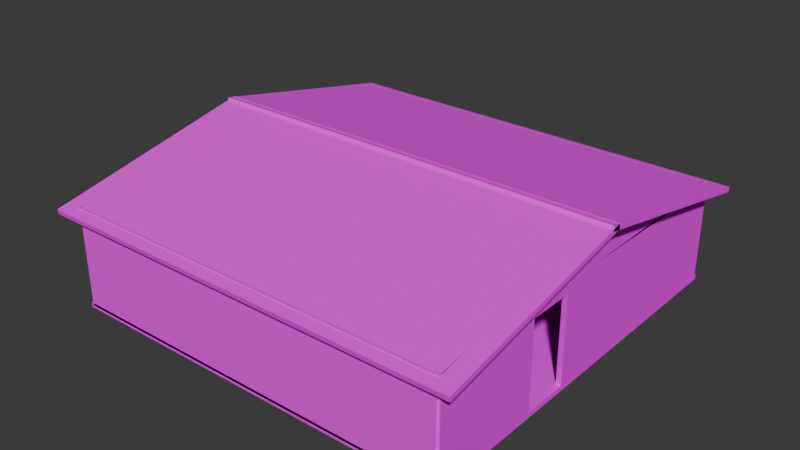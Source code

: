 # Source: building1.blend  (saved by Blender 4.3.32; exported with 4.5.12 LTS)
import bpy
from mathutils import Matrix  # noqa: F401  (used for matrix-valued properties, if any)

bpy.ops.wm.read_factory_settings(use_empty=True)
scene = bpy.context.scene
scene.name = 'Scene'

# ---- collections
col_collection = bpy.data.collections.new('Collection'); scene.collection.children.link(col_collection)

# ---- images (referenced by path relative to the original .blend; pixels are not part of the script)
import os
ASSET_DIR = os.environ.get("B2B_ASSET_DIR", "")  # directory of the original .blend (textures are referenced by path, not embedded)
HERE = os.path.dirname(os.path.abspath(__file__))  # packed textures are extracted next to this script under _unpacked/

def load_image(name, relpath, width, height, colorspace="sRGB"):
    """Load a texture the original file referenced (path relative to the .blend, or extracted next to this script)."""
    p = next((c for c in (os.path.join(HERE, relpath), os.path.join(ASSET_DIR, relpath)) if relpath and os.path.exists(c)), "")
    if p:
        img = bpy.data.images.load(p, check_existing=True)
        img.name = name
    else:  # same state as the original file: an image datablock whose file is absent (Cycles renders it pink)
        img = bpy.data.images.new(name, width, height)
        img.source = "FILE"
        img.filepath = "//" + (relpath or name)
    img.colorspace_settings.name = colorspace
    return img
img_brick_tex1_png = load_image('brick-tex1.png', 'brick-tex1.png', 1024, 1024, 'sRGB')

# ---- materials (node trees are filled in below, after node groups)
mat_material = bpy.data.materials.new('Material')
mat_material.alpha_threshold = 0.0
mat_material.roughness = 0.5
mat_material.line_color = (0.0, 0.0, 0.0, 1.0)
mat_material_002 = bpy.data.materials.new('Material.002')
mat_material_001 = bpy.data.materials.new('Material.001')

# ---- material node trees
mat_material.use_nodes = True; mat_material.node_tree.nodes.clear()
_N = mat_material.node_tree.nodes; _L = mat_material.node_tree.links
n0 = _N.new('ShaderNodeOutputMaterial'); n0.name = 'Material Output'; n0.location = (267, 251)
n1 = _N.new('ShaderNodeBsdfPrincipled'); n1.name = 'Principled BSDF'; n1.location = (-23, 251)
n1.inputs[2].default_value = 0.8858
n1.inputs[3].default_value = 1.45
n1.inputs[27].default_value = (1.0, 0.3419, 0.1878, 1.0)
n2 = _N.new('ShaderNodeTexImage'); n2.name = 'Image Texture'; n2.location = (-313, 231)
n2.image = img_brick_tex1_png
_L.new(n1.outputs[0], n0.inputs[0])
_L.new(n2.outputs[0], n1.inputs[0])
n0.is_active_output = True
mat_material_002.use_nodes = True; mat_material_002.node_tree.nodes.clear()
_N = mat_material_002.node_tree.nodes; _L = mat_material_002.node_tree.links
n0 = _N.new('ShaderNodeBsdfPrincipled'); n0.name = 'Principled BSDF'; n0.location = (10, 300)
n0.inputs[0].default_value = (0.568, 0.4391, 0.2328, 1.0)
n1 = _N.new('ShaderNodeOutputMaterial'); n1.name = 'Material Output'; n1.location = (300, 300)
_L.new(n0.outputs[0], n1.inputs[0])
n1.is_active_output = True
mat_material_001.use_nodes = True; mat_material_001.node_tree.nodes.clear()
_N = mat_material_001.node_tree.nodes; _L = mat_material_001.node_tree.links
n0 = _N.new('ShaderNodeBsdfPrincipled'); n0.name = 'Principled BSDF'; n0.location = (10, 300)
n0.inputs[0].default_value = (0.8001, 0.2632, 0.2867, 1.0)
n1 = _N.new('ShaderNodeOutputMaterial'); n1.name = 'Material Output'; n1.location = (300, 300)
_L.new(n0.outputs[0], n1.inputs[0])
n1.is_active_output = True

# ---- world
world_world = bpy.data.worlds.new('World'); scene.world = world_world
world_world.use_nodes = True; world_world.node_tree.nodes.clear()
_N = world_world.node_tree.nodes; _L = world_world.node_tree.links
n0 = _N.new('ShaderNodeOutputWorld'); n0.name = 'World Output'; n0.location = (300, 300)
n1 = _N.new('ShaderNodeBackground'); n1.name = 'Background'; n1.location = (10, 300)
n1.inputs[0].default_value = (0.05088, 0.05088, 0.05088, 1.0)
_L.new(n1.outputs[0], n0.inputs[0])
n0.is_active_output = True
world_world.color = (0.05088, 0.05088, 0.05088)
world_world.sun_shadow_jitter_overblur = 0.0

# ---- meshes
me_cube_001 = bpy.data.meshes.new('Cube.001')
me_cube_001.from_pydata([(0.06256, -2.5, 0.0), (-0.06256, -2.5, 0.0), (0.06256, -5.0, 0.0), (-0.06256, -5.0, 0.0), (0.06256, -2.5, 2.5), (-0.06256, -2.5, 2.5), (0.06256, -5.0, 2.5), (-0.06256, -5.0, 2.5)], [], [(0, 4, 6, 2), (3, 2, 6, 7), (7, 6, 4, 5), (5, 1, 3, 7), (1, 0, 2, 3), (5, 4, 0, 1)])
_uv = me_cube_001.uv_layers.new(name='UVMap')
_uv.uv.foreach_set('vector', [0.4162, 0.6816, 0.4162, 0.9982, 0.008966, 0.9982, 0.008966, 0.6816, 0.187, 0.4633, 0.2159, 0.4633, 0.2159, 0.913, 0.187, 0.913, 0.1599, 0.447, 0.1889, 0.447, 0.1889, 0.8968, 0.1599, 0.8968, 0.008741, 0.9928, 0.008741, 0.6791, 0.4123, 0.6791, 0.4123, 0.9928, 0.214, 0.4614, 0.2429, 0.4614, 0.2429, 0.9111, 0.214, 0.9111, 0.2171, 0.9121, 0.1882, 0.9121, 0.1882, 0.4623, 0.2171, 0.4623])
me_cube_001.materials.append(mat_material)
me_cube_001.use_mirror_vertex_groups = False
me_cube_001.update()
me_cube_016 = bpy.data.meshes.new('Cube.016')
me_cube_016.from_pydata([(-10.0, 0.06256, -1.49e-07), (-10.0, -0.06256, -1.49e-07), (-7.5, 0.06256, 7.451e-08), (-7.5, -0.06256, 7.451e-08), (-10.0, 0.06256, 2.5), (-10.0, -0.06256, 2.5), (-7.5, 0.06256, 2.5), (-7.5, -0.06256, 2.5)], [], [(0, 4, 6, 2), (3, 2, 6, 7), (7, 6, 4, 5), (5, 1, 3, 7), (1, 0, 2, 3), (5, 4, 0, 1)])
_uv = me_cube_016.uv_layers.new(name='UVMap')
_uv.uv.foreach_set('vector', [0.625, 0.5, 0.875, 0.5, 0.875, 0.75, 0.625, 0.75, 0.375, 0.75, 0.625, 0.75, 0.625, 1.0, 0.375, 1.0, 0.375, 0.0, 0.625, 0.0, 0.625, 0.25, 0.375, 0.25, 0.125, 0.5, 0.375, 0.5, 0.375, 0.75, 0.125, 0.75, 0.375, 0.5, 0.625, 0.5, 0.625, 0.75, 0.375, 0.75, 0.375, 0.25, 0.625, 0.25, 0.625, 0.5, 0.375, 0.5])
me_cube_016.materials.append(mat_material_002)
me_cube_016.use_mirror_vertex_groups = False
me_cube_016.update()
me_cube_017 = bpy.data.meshes.new('Cube.017')
me_cube_017.from_pydata([(-7.437, 2.5, 0.0), (-7.563, 2.5, 0.0), (-7.437, 0.0, 0.0), (-7.563, 0.0, 0.0), (-7.437, 2.5, 2.5), (-7.563, 2.5, 2.5), (-7.437, 0.0, 2.5), (-7.563, 0.0, 2.5)], [], [(0, 4, 6, 2), (3, 2, 6, 7), (7, 6, 4, 5), (5, 1, 3, 7), (1, 0, 2, 3), (5, 4, 0, 1)])
_uv = me_cube_017.uv_layers.new(name='UVMap')
_uv.uv.foreach_set('vector', [0.3005, 0.6837, 0.2929, 0.9075, 0.01414, 0.9121, 0.01535, 0.6807, 0.0125, 0.6817, 0.01535, 0.6807, 0.01414, 0.9121, 0.01136, 0.9106, 0.01136, 0.9106, 0.01414, 0.9121, 0.2929, 0.9075, 0.2873, 0.906, 0.6955, 0.6023, 0.7124, 0.09577, 0.06677, 0.08903, 0.06418, 0.6128, 0.2947, 0.6847, 0.3005, 0.6837, 0.01535, 0.6807, 0.0125, 0.6817, 0.2873, 0.906, 0.2929, 0.9075, 0.3005, 0.6837, 0.2947, 0.6847])
me_cube_017.materials.append(mat_material)
me_cube_017.use_mirror_vertex_groups = False
me_cube_017.update()
me_cube_018 = bpy.data.meshes.new('Cube.018')
me_cube_018.from_pydata([(-10.46, -5.314, 2.305), (-10.46, -5.339, 2.428), (-0.09352, -5.314, 2.305), (-0.09352, -5.339, 2.428), (-10.46, 0.08573, 3.421), (-10.46, 0.06041, 3.544), (-0.09352, 0.08573, 3.421), (-0.09352, 0.06041, 3.544), (0.5004, 0.06041, 3.544), (0.5004, 0.08573, 3.421), (0.5004, -5.314, 2.305), (0.5004, -5.339, 2.428)], [], [(0, 4, 6, 2), (6, 7, 8, 9), (7, 6, 4, 5), (5, 1, 3, 7), (1, 0, 2, 3), (5, 4, 0, 1), (11, 10, 9, 8), (7, 3, 11, 8), (2, 6, 9, 10), (3, 2, 10, 11)])
_uv = me_cube_018.uv_layers.new(name='UVMap')
_uv.uv.foreach_set('vector', [0.6172, 0.005735, 0.8672, 0.005735, 0.8672, 0.1011, 0.6172, 0.1011, 0.625, 0.0, 0.375, 0.0, 0.375, 0.0, 0.625, 0.0, 0.375, 0.0, 0.625, 0.0, 0.625, 0.25, 0.375, 0.25, 0.125, 0.5, 0.375, 0.5, 0.375, 0.75, 0.125, 0.75, 0.375, 0.5, 0.625, 0.5, 0.625, 0.75, 0.375, 0.75, 0.375, 0.25, 0.625, 0.25, 0.625, 0.5, 0.375, 0.5, 0.375, 0.75, 0.625, 0.75, 0.625, 1.0, 0.375, 1.0, 0.125, 0.75, 0.375, 0.75, 0.375, 0.75, 0.125, 0.75, 0.6172, 0.1011, 0.8672, 0.1011, 0.8672, 0.1011, 0.6172, 0.1011, 0.375, 0.75, 0.625, 0.75, 0.625, 0.75, 0.375, 0.75])
me_cube_018.materials.append(mat_material)
me_cube_018.use_mirror_vertex_groups = False
me_cube_018.update()
me_cube_019 = bpy.data.meshes.new('Cube.019')
me_cube_019.from_pydata([(-0.09352, 5.233, 2.332), (-0.09352, 5.259, 2.454), (-10.46, 5.233, 2.332), (-10.46, 5.259, 2.454), (-0.09352, -0.1664, 3.448), (-0.09352, -0.1411, 3.57), (-10.46, -0.1664, 3.448), (-10.46, -0.1411, 3.57), (0.5004, 5.259, 2.454), (0.5004, -0.1411, 3.57), (0.5004, 5.233, 2.332), (0.5004, -0.1664, 3.448)], [], [(0, 4, 6, 2), (3, 2, 6, 7), (7, 6, 4, 5), (5, 1, 3, 7), (1, 0, 2, 3), (1, 5, 9, 8), (9, 11, 10, 8), (4, 0, 10, 11), (0, 1, 8, 10), (5, 4, 11, 9)])
_uv = me_cube_019.uv_layers.new(name='UVMap')
_uv.uv.foreach_set('vector', [0.5704, 0.0118, 0.8204, 0.0118, 0.8204, 0.09502, 0.5704, 0.09502, 0.375, 0.75, 0.625, 0.75, 0.625, 1.0, 0.375, 1.0, 0.375, 0.0, 0.625, 0.0, 0.625, 0.25, 0.375, 0.25, 0.125, 0.5, 0.375, 0.5, 0.375, 0.75, 0.125, 0.75, 0.375, 0.5, 0.625, 0.5, 0.625, 0.75, 0.375, 0.75, 0.375, 0.5, 0.125, 0.5, 0.125, 0.5, 0.375, 0.5, 0.375, 0.25, 0.625, 0.25, 0.625, 0.5, 0.375, 0.5, 0.8204, 0.0118, 0.5704, 0.0118, 0.5704, 0.0118, 0.8204, 0.0118, 0.625, 0.5, 0.375, 0.5, 0.375, 0.5, 0.625, 0.5, 0.375, 0.25, 0.625, 0.25, 0.625, 0.25, 0.375, 0.25])
me_cube_019.materials.append(mat_material)
me_cube_019.use_mirror_vertex_groups = False
me_cube_019.update()
me_cube_020 = bpy.data.meshes.new('Cube.020')
me_cube_020.from_pydata([(-10.06, 5.063, 0.0625), (-10.06, 5.063, -0.0625), (0.06294, 5.063, 0.0625), (0.06294, 5.063, -0.0625), (-10.06, -5.063, 0.0625), (-10.06, -5.063, -0.0625), (0.06294, -5.063, 0.0625), (0.06294, -5.063, -0.0625)], [], [(0, 4, 6, 2), (3, 2, 6, 7), (7, 6, 4, 5), (5, 1, 3, 7), (1, 0, 2, 3), (5, 4, 0, 1)])
_uv = me_cube_020.uv_layers.new(name='UVMap')
_uv.uv.foreach_set('vector', [0.6484, 0.008767, 0.8984, 0.008767, 0.9101, 0.09806, 0.6601, 0.09806, 2.423, 0.9748, 2.423, 0.9981, 0.001742, 0.9981, 0.001742, 0.9748, 1.902, 0.915, 1.902, 0.9467, -1.409, 0.9467, -1.409, 0.915, 0.125, 0.5, 0.375, 0.5, 0.375, 0.75, 0.125, 0.75, 0.375, 0.5, 0.625, 0.5, 0.625, 0.75, 0.375, 0.75, 0.375, 0.25, 0.625, 0.25, 0.625, 0.5, 0.375, 0.5])
me_cube_020.materials.append(mat_material)
me_cube_020.materials.append(mat_material_001)
me_cube_020.use_mirror_vertex_groups = False
me_cube_020.update()
me_cube_022 = bpy.data.meshes.new('Cube.022')
me_cube_022.from_pydata([(-2.5, -4.937, 0.0), (-2.5, -5.063, 0.0), (0.0, -4.937, 0.0), (0.0, -5.063, 0.0), (-2.5, -4.937, 2.5), (-2.5, -5.063, 2.5), (0.0, -4.937, 2.5), (0.0, -5.063, 2.5)], [], [(0, 4, 6, 2), (3, 2, 6, 7), (7, 6, 4, 5), (5, 1, 3, 7), (1, 0, 2, 3), (5, 4, 0, 1)])
_uv = me_cube_022.uv_layers.new(name='UVMap')
_uv.uv.foreach_set('vector', [0.4162, 0.6816, 0.4162, 0.9982, 0.008966, 0.9982, 0.008966, 0.6816, 0.187, 0.4633, 0.2159, 0.4633, 0.2159, 0.913, 0.187, 0.913, 0.1599, 0.447, 0.1889, 0.447, 0.1889, 0.8968, 0.1599, 0.8968, 0.008741, 0.9928, 0.008741, 0.6791, 0.4123, 0.6791, 0.4123, 0.9928, 0.214, 0.4614, 0.2429, 0.4614, 0.2429, 0.9111, 0.214, 0.9111, 0.2171, 0.9121, 0.1882, 0.9121, 0.1882, 0.4623, 0.2171, 0.4623])
me_cube_022.materials.append(mat_material)
me_cube_022.use_mirror_vertex_groups = False
me_cube_022.update()
me_cube_023 = bpy.data.meshes.new('Cube.023')
me_cube_023.from_pydata([(-5.0, -4.937, 0.0), (-5.0, -5.063, 0.0), (-2.5, -4.937, 0.0), (-2.5, -5.063, 0.0), (-5.0, -4.937, 2.5), (-5.0, -5.063, 2.5), (-2.5, -4.937, 2.5), (-2.5, -5.063, 2.5)], [], [(0, 4, 6, 2), (3, 2, 6, 7), (7, 6, 4, 5), (5, 1, 3, 7), (1, 0, 2, 3), (5, 4, 0, 1)])
_uv = me_cube_023.uv_layers.new(name='UVMap')
_uv.uv.foreach_set('vector', [0.4162, 0.6816, 0.4162, 0.9982, 0.008966, 0.9982, 0.008966, 0.6816, 0.187, 0.4633, 0.2159, 0.4633, 0.2159, 0.913, 0.187, 0.913, 0.1599, 0.447, 0.1889, 0.447, 0.1889, 0.8968, 0.1599, 0.8968, 0.008741, 0.9928, 0.008741, 0.6791, 0.4123, 0.6791, 0.4123, 0.9928, 0.214, 0.4614, 0.2429, 0.4614, 0.2429, 0.9111, 0.214, 0.9111, 0.2171, 0.9121, 0.1882, 0.9121, 0.1882, 0.4623, 0.2171, 0.4623])
me_cube_023.materials.append(mat_material)
me_cube_023.use_mirror_vertex_groups = False
me_cube_023.update()
me_cube_024 = bpy.data.meshes.new('Cube.024')
me_cube_024.from_pydata([(-7.5, -4.937, 0.0), (-7.5, -5.063, 0.0), (-5.0, -4.937, 0.0), (-5.0, -5.063, 0.0), (-7.5, -4.937, 2.5), (-7.5, -5.063, 2.5), (-5.0, -4.937, 2.5), (-5.0, -5.063, 2.5)], [], [(0, 4, 6, 2), (3, 2, 6, 7), (7, 6, 4, 5), (5, 1, 3, 7), (1, 0, 2, 3), (5, 4, 0, 1)])
_uv = me_cube_024.uv_layers.new(name='UVMap')
_uv.uv.foreach_set('vector', [0.4162, 0.6816, 0.4162, 0.9982, 0.008966, 0.9982, 0.008966, 0.6816, 0.187, 0.4633, 0.2159, 0.4633, 0.2159, 0.913, 0.187, 0.913, 0.1599, 0.447, 0.1889, 0.447, 0.1889, 0.8968, 0.1599, 0.8968, 0.008741, 0.9928, 0.008741, 0.6791, 0.4123, 0.6791, 0.4123, 0.9928, 0.214, 0.4614, 0.2429, 0.4614, 0.2429, 0.9111, 0.214, 0.9111, 0.2171, 0.9121, 0.1882, 0.9121, 0.1882, 0.4623, 0.2171, 0.4623])
me_cube_024.materials.append(mat_material)
me_cube_024.use_mirror_vertex_groups = False
me_cube_024.update()
me_cube_025 = bpy.data.meshes.new('Cube.025')
me_cube_025.from_pydata([(-10.0, -4.937, 0.0), (-10.0, -5.063, 0.0), (-7.5, -4.937, 0.0), (-7.5, -5.063, 0.0), (-10.0, -4.937, 2.5), (-10.0, -5.063, 2.5), (-7.5, -4.937, 2.5), (-7.5, -5.063, 2.5)], [], [(0, 4, 6, 2), (3, 2, 6, 7), (7, 6, 4, 5), (5, 1, 3, 7), (1, 0, 2, 3), (5, 4, 0, 1)])
_uv = me_cube_025.uv_layers.new(name='UVMap')
_uv.uv.foreach_set('vector', [0.4162, 0.6816, 0.4162, 0.9982, 0.008966, 0.9982, 0.008966, 0.6816, 0.187, 0.4633, 0.2159, 0.4633, 0.2159, 0.913, 0.187, 0.913, 0.1599, 0.447, 0.1889, 0.447, 0.1889, 0.8968, 0.1599, 0.8968, 0.008741, 0.9928, 0.008741, 0.6791, 0.4123, 0.6791, 0.4123, 0.9928, 0.214, 0.4614, 0.2429, 0.4614, 0.2429, 0.9111, 0.214, 0.9111, 0.2171, 0.9121, 0.1882, 0.9121, 0.1882, 0.4623, 0.2171, 0.4623])
me_cube_025.materials.append(mat_material)
me_cube_025.use_mirror_vertex_groups = False
me_cube_025.update()
me_cube_026 = bpy.data.meshes.new('Cube.026')
me_cube_026.from_pydata([(0.06256, 2.5, 0.0), (-0.06256, 2.5, 0.0), (0.06256, 0.0, 0.0), (-0.06256, 0.0, 0.0), (0.06256, 2.5, 2.5), (-0.06256, 2.5, 2.5), (0.06256, 0.0, 2.5), (-0.06256, 0.0, 2.5)], [], [(0, 4, 6, 2), (3, 2, 6, 7), (7, 6, 4, 5), (5, 1, 3, 7), (1, 0, 2, 3), (5, 4, 0, 1)])
_uv = me_cube_026.uv_layers.new(name='UVMap')
_uv.uv.foreach_set('vector', [0.4162, 0.6816, 0.4162, 0.9982, 0.008966, 0.9982, 0.008966, 0.6816, 0.187, 0.4633, 0.2159, 0.4633, 0.2159, 0.913, 0.187, 0.913, 0.1599, 0.447, 0.1889, 0.447, 0.1889, 0.8968, 0.1599, 0.8968, 0.008741, 0.9928, 0.008741, 0.6791, 0.4123, 0.6791, 0.4123, 0.9928, 0.214, 0.4614, 0.2429, 0.4614, 0.2429, 0.9111, 0.214, 0.9111, 0.2171, 0.9121, 0.1882, 0.9121, 0.1882, 0.4623, 0.2171, 0.4623])
me_cube_026.materials.append(mat_material)
me_cube_026.use_mirror_vertex_groups = False
me_cube_026.update()
me_cube_027 = bpy.data.meshes.new('Cube.027')
me_cube_027.from_pydata([(0.06256, 5.0, 0.0), (-0.06256, 5.0, 0.0), (0.06256, 2.5, 0.0), (-0.06256, 2.5, 0.0), (0.06256, 5.0, 2.5), (-0.06256, 5.0, 2.5), (0.06256, 2.5, 2.5), (-0.06256, 2.5, 2.5)], [], [(0, 4, 6, 2), (3, 2, 6, 7), (7, 6, 4, 5), (5, 1, 3, 7), (1, 0, 2, 3), (5, 4, 0, 1)])
_uv = me_cube_027.uv_layers.new(name='UVMap')
_uv.uv.foreach_set('vector', [0.4162, 0.6816, 0.4162, 0.9982, 0.008966, 0.9982, 0.008966, 0.6816, 0.187, 0.4633, 0.2159, 0.4633, 0.2159, 0.913, 0.187, 0.913, 0.1599, 0.447, 0.1889, 0.447, 0.1889, 0.8968, 0.1599, 0.8968, 0.008741, 0.9928, 0.008741, 0.6791, 0.4123, 0.6791, 0.4123, 0.9928, 0.214, 0.4614, 0.2429, 0.4614, 0.2429, 0.9111, 0.214, 0.9111, 0.2171, 0.9121, 0.1882, 0.9121, 0.1882, 0.4623, 0.2171, 0.4623])
me_cube_027.materials.append(mat_material)
me_cube_027.use_mirror_vertex_groups = False
me_cube_027.update()
me_cube_028 = bpy.data.meshes.new('Cube.028')
me_cube_028.from_pydata([(-2.5, 5.063, 0.0), (-2.5, 4.937, 0.0), (0.0, 5.063, 0.0), (0.0, 4.937, 0.0), (-2.5, 5.063, 2.5), (-2.5, 4.937, 2.5), (0.0, 5.063, 2.5), (0.0, 4.937, 2.5)], [], [(0, 4, 6, 2), (3, 2, 6, 7), (7, 6, 4, 5), (5, 1, 3, 7), (1, 0, 2, 3), (5, 4, 0, 1)])
_uv = me_cube_028.uv_layers.new(name='UVMap')
_uv.uv.foreach_set('vector', [0.4162, 0.6816, 0.4162, 0.9982, 0.008966, 0.9982, 0.008966, 0.6816, 0.187, 0.4633, 0.2159, 0.4633, 0.2159, 0.913, 0.187, 0.913, 0.1599, 0.447, 0.1889, 0.447, 0.1889, 0.8968, 0.1599, 0.8968, 0.008741, 0.9928, 0.008741, 0.6791, 0.4123, 0.6791, 0.4123, 0.9928, 0.214, 0.4614, 0.2429, 0.4614, 0.2429, 0.9111, 0.214, 0.9111, 0.2171, 0.9121, 0.1882, 0.9121, 0.1882, 0.4623, 0.2171, 0.4623])
me_cube_028.materials.append(mat_material)
me_cube_028.use_mirror_vertex_groups = False
me_cube_028.update()
me_cube_029 = bpy.data.meshes.new('Cube.029')
me_cube_029.from_pydata([(-5.0, 5.063, 0.0), (-5.0, 4.937, 0.0), (-2.5, 5.063, 0.0), (-2.5, 4.937, 0.0), (-5.0, 5.063, 2.5), (-5.0, 4.937, 2.5), (-2.5, 5.063, 2.5), (-2.5, 4.937, 2.5)], [], [(0, 4, 6, 2), (3, 2, 6, 7), (7, 6, 4, 5), (5, 1, 3, 7), (1, 0, 2, 3), (5, 4, 0, 1)])
_uv = me_cube_029.uv_layers.new(name='UVMap')
_uv.uv.foreach_set('vector', [0.4162, 0.6816, 0.4162, 0.9982, 0.008966, 0.9982, 0.008966, 0.6816, 0.187, 0.4633, 0.2159, 0.4633, 0.2159, 0.913, 0.187, 0.913, 0.1599, 0.447, 0.1889, 0.447, 0.1889, 0.8968, 0.1599, 0.8968, 0.008741, 0.9928, 0.008741, 0.6791, 0.4123, 0.6791, 0.4123, 0.9928, 0.214, 0.4614, 0.2429, 0.4614, 0.2429, 0.9111, 0.214, 0.9111, 0.2171, 0.9121, 0.1882, 0.9121, 0.1882, 0.4623, 0.2171, 0.4623])
me_cube_029.materials.append(mat_material)
me_cube_029.use_mirror_vertex_groups = False
me_cube_029.update()
me_cube_030 = bpy.data.meshes.new('Cube.030')
me_cube_030.from_pydata([(-10.0, 5.063, 0.0), (-10.0, 4.937, 0.0), (-7.5, 5.063, 0.0), (-7.5, 4.937, 0.0), (-10.0, 5.063, 2.5), (-10.0, 4.937, 2.5), (-7.5, 5.063, 2.5), (-7.5, 4.937, 2.5)], [], [(0, 4, 6, 2), (3, 2, 6, 7), (7, 6, 4, 5), (5, 1, 3, 7), (1, 0, 2, 3), (5, 4, 0, 1)])
_uv = me_cube_030.uv_layers.new(name='UVMap')
_uv.uv.foreach_set('vector', [0.4162, 0.6816, 0.4162, 0.9982, 0.008966, 0.9982, 0.008966, 0.6816, 0.187, 0.4633, 0.2159, 0.4633, 0.2159, 0.913, 0.187, 0.913, 0.1599, 0.447, 0.1889, 0.447, 0.1889, 0.8968, 0.1599, 0.8968, 0.008741, 0.9928, 0.008741, 0.6791, 0.4123, 0.6791, 0.4123, 0.9928, 0.214, 0.4614, 0.2429, 0.4614, 0.2429, 0.9111, 0.214, 0.9111, 0.2171, 0.9121, 0.1882, 0.9121, 0.1882, 0.4623, 0.2171, 0.4623])
me_cube_030.materials.append(mat_material)
me_cube_030.use_mirror_vertex_groups = False
me_cube_030.update()
me_cube_031 = bpy.data.meshes.new('Cube.031')
me_cube_031.from_pydata([(-7.5, 5.063, 0.0), (-7.5, 4.937, 0.0), (-5.0, 5.063, 0.0), (-5.0, 4.937, 0.0), (-7.5, 5.063, 2.5), (-7.5, 4.937, 2.5), (-5.0, 5.063, 2.5), (-5.0, 4.937, 2.5)], [], [(0, 4, 6, 2), (3, 2, 6, 7), (7, 6, 4, 5), (5, 1, 3, 7), (1, 0, 2, 3), (5, 4, 0, 1)])
_uv = me_cube_031.uv_layers.new(name='UVMap')
_uv.uv.foreach_set('vector', [0.4162, 0.6816, 0.4162, 0.9982, 0.008966, 0.9982, 0.008966, 0.6816, 0.187, 0.4633, 0.2159, 0.4633, 0.2159, 0.913, 0.187, 0.913, 0.1599, 0.447, 0.1889, 0.447, 0.1889, 0.8968, 0.1599, 0.8968, 0.008741, 0.9928, 0.008741, 0.6791, 0.4123, 0.6791, 0.4123, 0.9928, 0.214, 0.4614, 0.2429, 0.4614, 0.2429, 0.9111, 0.214, 0.9111, 0.2171, 0.9121, 0.1882, 0.9121, 0.1882, 0.4623, 0.2171, 0.4623])
me_cube_031.materials.append(mat_material)
me_cube_031.use_mirror_vertex_groups = False
me_cube_031.update()
me_cube_032 = bpy.data.meshes.new('Cube.032')
me_cube_032.from_pydata([(-10.06, 2.5, 0.0), (-9.937, 2.5, 0.0), (-10.06, 5.0, 0.0), (-9.937, 5.0, 0.0), (-10.06, 2.5, 2.5), (-9.937, 2.5, 2.5), (-10.06, 5.0, 2.5), (-9.937, 5.0, 2.5)], [], [(0, 4, 6, 2), (3, 2, 6, 7), (7, 6, 4, 5), (5, 1, 3, 7), (1, 0, 2, 3), (5, 4, 0, 1)])
_uv = me_cube_032.uv_layers.new(name='UVMap')
_uv.uv.foreach_set('vector', [0.4162, 0.6816, 0.4162, 0.9982, 0.008966, 0.9982, 0.008966, 0.6816, 0.187, 0.4633, 0.2159, 0.4633, 0.2159, 0.913, 0.187, 0.913, 0.1599, 0.447, 0.1889, 0.447, 0.1889, 0.8968, 0.1599, 0.8968, 0.008741, 0.9928, 0.008741, 0.6791, 0.4123, 0.6791, 0.4123, 0.9928, 0.214, 0.4614, 0.2429, 0.4614, 0.2429, 0.9111, 0.214, 0.9111, 0.2171, 0.9121, 0.1882, 0.9121, 0.1882, 0.4623, 0.2171, 0.4623])
me_cube_032.materials.append(mat_material)
me_cube_032.use_mirror_vertex_groups = False
me_cube_032.update()
me_cube_033 = bpy.data.meshes.new('Cube.033')
me_cube_033.from_pydata([(-10.06, 0.0, 0.0), (-9.937, 0.0, 0.0), (-10.06, 2.5, 0.0), (-9.937, 2.5, 0.0), (-10.06, 0.0, 2.5), (-9.937, 0.0, 2.5), (-10.06, 2.5, 2.5), (-9.937, 2.5, 2.5)], [], [(0, 4, 6, 2), (3, 2, 6, 7), (7, 6, 4, 5), (5, 1, 3, 7), (1, 0, 2, 3), (5, 4, 0, 1)])
_uv = me_cube_033.uv_layers.new(name='UVMap')
_uv.uv.foreach_set('vector', [0.4162, 0.6816, 0.4162, 0.9982, 0.008966, 0.9982, 0.008966, 0.6816, 0.187, 0.4633, 0.2159, 0.4633, 0.2159, 0.913, 0.187, 0.913, 0.1599, 0.447, 0.1889, 0.447, 0.1889, 0.8968, 0.1599, 0.8968, 0.008741, 0.9928, 0.008741, 0.6791, 0.4123, 0.6791, 0.4123, 0.9928, 0.214, 0.4614, 0.2429, 0.4614, 0.2429, 0.9111, 0.214, 0.9111, 0.2171, 0.9121, 0.1882, 0.9121, 0.1882, 0.4623, 0.2171, 0.4623])
me_cube_033.materials.append(mat_material)
me_cube_033.use_mirror_vertex_groups = False
me_cube_033.update()
me_cube_034 = bpy.data.meshes.new('Cube.034')
me_cube_034.from_pydata([(-10.06, -2.5, 0.0), (-9.937, -2.5, 0.0), (-10.06, 0.0, 0.0), (-9.937, 0.0, 0.0), (-10.06, -2.5, 2.5), (-9.937, -2.5, 2.5), (-10.06, 0.0, 2.5), (-9.937, 0.0, 2.5)], [], [(0, 4, 6, 2), (3, 2, 6, 7), (7, 6, 4, 5), (5, 1, 3, 7), (1, 0, 2, 3), (5, 4, 0, 1)])
_uv = me_cube_034.uv_layers.new(name='UVMap')
_uv.uv.foreach_set('vector', [0.4162, 0.6816, 0.4162, 0.9982, 0.008966, 0.9982, 0.008966, 0.6816, 0.187, 0.4633, 0.2159, 0.4633, 0.2159, 0.913, 0.187, 0.913, 0.1599, 0.447, 0.1889, 0.447, 0.1889, 0.8968, 0.1599, 0.8968, 0.008741, 0.9928, 0.008741, 0.6791, 0.4123, 0.6791, 0.4123, 0.9928, 0.214, 0.4614, 0.2429, 0.4614, 0.2429, 0.9111, 0.214, 0.9111, 0.2171, 0.9121, 0.1882, 0.9121, 0.1882, 0.4623, 0.2171, 0.4623])
me_cube_034.materials.append(mat_material)
me_cube_034.use_mirror_vertex_groups = False
me_cube_034.update()
me_cube_035 = bpy.data.meshes.new('Cube.035')
me_cube_035.from_pydata([(-10.06, -5.0, 0.0), (-9.937, -5.0, 0.0), (-10.06, -2.5, 0.0), (-9.937, -2.5, 0.0), (-10.06, -5.0, 2.5), (-9.937, -5.0, 2.5), (-10.06, -2.5, 2.5), (-9.937, -2.5, 2.5)], [], [(0, 4, 6, 2), (3, 2, 6, 7), (7, 6, 4, 5), (5, 1, 3, 7), (1, 0, 2, 3), (5, 4, 0, 1)])
_uv = me_cube_035.uv_layers.new(name='UVMap')
_uv.uv.foreach_set('vector', [0.4162, 0.6816, 0.4162, 0.9982, 0.008966, 0.9982, 0.008966, 0.6816, 0.187, 0.4633, 0.2159, 0.4633, 0.2159, 0.913, 0.187, 0.913, 0.1599, 0.447, 0.1889, 0.447, 0.1889, 0.8968, 0.1599, 0.8968, 0.008741, 0.9928, 0.008741, 0.6791, 0.4123, 0.6791, 0.4123, 0.9928, 0.214, 0.4614, 0.2429, 0.4614, 0.2429, 0.9111, 0.214, 0.9111, 0.2171, 0.9121, 0.1882, 0.9121, 0.1882, 0.4623, 0.2171, 0.4623])
me_cube_035.materials.append(mat_material)
me_cube_035.use_mirror_vertex_groups = False
me_cube_035.update()
me_cube_036 = bpy.data.meshes.new('Cube.036')
me_cube_036.from_pydata([(0.06256, 0.0, 0.0), (-0.06256, 0.0, 0.0), (0.06256, -2.5, 0.0), (-0.06256, -2.5, 0.0), (0.06256, 0.0, 2.5), (-0.06256, 0.0, 2.5), (0.06256, -2.5, 2.5), (-0.06256, -2.5, 2.5), (-0.06256, -2.125, 2.5), (0.06256, -2.125, 0.0), (0.06256, -2.125, 2.5), (-0.06256, -2.125, 0.0), (0.06256, -0.9562, 2.5), (-0.06256, -0.9562, 0.0), (-0.06256, -0.9562, 2.5), (0.06256, -0.9562, 0.0), (-0.06256, 0.0, 2.25), (0.06256, -2.5, 2.25), (-0.06256, -2.5, 2.25), (0.06256, 0.0, 2.25), (-0.06256, -2.125, 2.25), (0.06256, -2.125, 2.25), (0.06256, -0.9562, 2.25), (-0.06256, -0.9562, 2.25)], [], [(21, 10, 6, 17), (18, 17, 6, 7), (14, 12, 4, 5), (20, 11, 3, 18), (11, 9, 2, 3), (16, 19, 0, 1), (13, 15, 9, 11), (7, 6, 10, 8), (22, 12, 10, 21), (19, 4, 12, 22), (16, 1, 13, 23), (1, 0, 15, 13), (8, 10, 12, 14), (5, 16, 23, 14), (0, 19, 22, 15), (14, 23, 20, 8), (5, 4, 19, 16), (8, 20, 18, 7), (3, 2, 17, 18), (9, 21, 17, 2), (21, 9, 11, 20), (21, 20, 23, 22), (22, 23, 13, 15)])
_uv = me_cube_036.uv_layers.new(name='UVMap')
_uv.uv.foreach_set('vector', [0.07005, 0.9665, 0.07005, 0.9982, 0.008966, 0.9982, 0.008966, 0.9665, 0.187, 0.8681, 0.2159, 0.8681, 0.2159, 0.913, 0.187, 0.913, 0.1599, 0.7248, 0.1889, 0.7248, 0.1889, 0.8968, 0.1599, 0.8968, 0.3518, 0.9615, 0.3518, 0.6791, 0.4123, 0.6791, 0.4123, 0.9615, 0.214, 0.8437, 0.2429, 0.8437, 0.2429, 0.9111, 0.214, 0.9111, 0.2171, 0.8671, 0.1882, 0.8671, 0.1882, 0.4623, 0.2171, 0.4623, 0.214, 0.6334, 0.2429, 0.6334, 0.2429, 0.8437, 0.214, 0.8437, 0.1599, 0.447, 0.1889, 0.447, 0.1889, 0.5145, 0.1599, 0.5145, 0.2604, 0.9665, 0.2604, 0.9982, 0.07005, 0.9982, 0.07005, 0.9665, 0.4162, 0.9665, 0.4162, 0.9982, 0.2604, 0.9982, 0.2604, 0.9665, 0.008741, 0.9615, 0.008741, 0.6791, 0.1631, 0.6791, 0.1631, 0.9615, 0.214, 0.4614, 0.2429, 0.4614, 0.2429, 0.6334, 0.214, 0.6334, 0.1599, 0.5145, 0.1889, 0.5145, 0.1889, 0.7248, 0.1599, 0.7248, 0.008741, 0.9928, 0.008741, 0.9615, 0.1631, 0.9615, 0.1631, 0.9928, 0.4162, 0.6816, 0.4162, 0.9665, 0.2604, 0.9665, 0.2604, 0.6816, 0.1631, 0.9928, 0.1631, 0.9615, 0.3518, 0.9615, 0.3518, 0.9928, 0.2171, 0.9121, 0.1882, 0.9121, 0.1882, 0.8671, 0.2171, 0.8671, 0.3518, 0.9928, 0.3518, 0.9615, 0.4123, 0.9615, 0.4123, 0.9928, 0.187, 0.4633, 0.2159, 0.4633, 0.2159, 0.8681, 0.187, 0.8681, 0.07005, 0.6816, 0.07005, 0.9665, 0.008966, 0.9665, 0.008966, 0.6816, 0.1944, 0.8728, 0.1924, 0.6009, 0.207, 0.6049, 0.2088, 0.8692, 0.0, 0.0, 0.0, 0.0, 0.1631, 0.9615, 0.2604, 0.9665, 0.0, 0.0, 0.0, 0.0, 0.0, 0.0, 0.0, 0.0])
me_cube_036.materials.append(mat_material)
me_cube_036.use_mirror_vertex_groups = False
me_cube_036.update()
me_cube_002 = bpy.data.meshes.new('Cube.002')
me_cube_002.from_pydata([(0.06256, 5.067, 2.508), (-0.06256, 5.067, 2.508), (0.06256, -5.055, 2.508), (-0.06256, -5.055, 2.508), (0.06256, 5.067, 2.411), (-0.06256, 5.067, 2.411), (0.06256, -5.055, 2.488), (-0.06256, -5.055, 2.488), (-0.06256, 0.005839, 3.405), (0.06256, 0.005839, 2.508), (0.06256, 0.005839, 3.405), (-0.06256, 0.005839, 2.508)], [], [(9, 10, 6, 2), (3, 2, 6, 7), (8, 10, 4, 5), (8, 11, 3, 7), (11, 9, 2, 3), (5, 4, 0, 1), (1, 0, 9, 11), (5, 1, 11, 8), (7, 6, 10, 8), (0, 4, 10, 9)])
_uv = me_cube_002.uv_layers.new(name='UVMap')
_uv.uv.foreach_set('vector', [0.4799, 0.7891, 0.4799, 0.9111, -0.4056, 0.7864, -0.4056, 0.7891, 0.187, 0.4633, 0.2159, 0.4633, 0.2159, 0.913, 0.187, 0.913, 0.1599, 0.6719, 0.1889, 0.6719, 0.1889, 0.8968, 0.1599, 0.8968, 0.2105, 0.9928, 0.2105, 0.6791, 0.4123, 0.6791, 0.4123, 0.9928, 0.214, 0.6862, 0.2429, 0.6862, 0.2429, 0.9111, 0.214, 0.9111, 0.2171, 0.9121, 0.1882, 0.9121, 0.1882, 0.4623, 0.2171, 0.4623, 0.214, 0.4614, 0.2429, 0.4614, 0.2429, 0.6862, 0.214, 0.6862, 0.008741, 0.9928, 0.008741, 0.6791, 0.2105, 0.6791, 0.2105, 0.9928, 0.1599, 0.447, 0.1889, 0.447, 0.1889, 0.6719, 0.1599, 0.6719, 1.365, 0.7891, 1.365, 0.776, 0.4799, 0.9111, 0.4799, 0.7891])
me_cube_002.materials.append(mat_material)
me_cube_002.use_mirror_vertex_groups = False
me_cube_002.update()
me_cube_003 = bpy.data.meshes.new('Cube.003')
me_cube_003.from_pydata([(0.06256, 5.067, 2.508), (-0.06256, 5.067, 2.508), (0.06256, -5.055, 2.508), (-0.06256, -5.055, 2.508), (0.06256, 5.067, 2.411), (-0.06256, 5.067, 2.411), (0.06256, -5.055, 2.488), (-0.06256, -5.055, 2.488), (-0.06256, 0.005839, 3.405), (0.06256, 0.005839, 2.508), (0.06256, 0.005839, 3.405), (-0.06256, 0.005839, 2.508)], [], [(9, 10, 6, 2), (3, 2, 6, 7), (8, 10, 4, 5), (8, 11, 3, 7), (11, 9, 2, 3), (5, 4, 0, 1), (1, 0, 9, 11), (5, 1, 11, 8), (7, 6, 10, 8), (0, 4, 10, 9)])
_uv = me_cube_003.uv_layers.new(name='UVMap')
_uv.uv.foreach_set('vector', [0.4799, 0.7891, 0.4799, 0.9111, -0.4056, 0.7864, -0.4056, 0.7891, 0.187, 0.4633, 0.2159, 0.4633, 0.2159, 0.913, 0.187, 0.913, 0.1599, 0.6719, 0.1889, 0.6719, 0.1889, 0.8968, 0.1599, 0.8968, 0.2105, 0.9928, 0.2105, 0.6791, 0.4123, 0.6791, 0.4123, 0.9928, 0.214, 0.6862, 0.2429, 0.6862, 0.2429, 0.9111, 0.214, 0.9111, 0.2171, 0.9121, 0.1882, 0.9121, 0.1882, 0.4623, 0.2171, 0.4623, 0.214, 0.4614, 0.2429, 0.4614, 0.2429, 0.6862, 0.214, 0.6862, 0.008741, 0.9928, 0.008741, 0.6791, 0.2105, 0.6791, 0.2105, 0.9928, 0.1599, 0.447, 0.1889, 0.447, 0.1889, 0.6719, 0.1599, 0.6719, 1.365, 0.7891, 1.365, 0.776, 0.4799, 0.9111, 0.4799, 0.7891])
me_cube_003.materials.append(mat_material)
me_cube_003.use_mirror_vertex_groups = False
me_cube_003.update()

# ---- objects
ob_cube_001 = bpy.data.objects.new('Cube.001', me_cube_001)
ob_cube_016 = bpy.data.objects.new('Cube.016', me_cube_016)
ob_cube_017 = bpy.data.objects.new('Cube.017', me_cube_017)
ob_cube_018 = bpy.data.objects.new('Cube.018', me_cube_018)
ob_cube_019 = bpy.data.objects.new('Cube.019', me_cube_019)
ob_cube_020 = bpy.data.objects.new('Cube.020', me_cube_020)
ob_cube_004 = bpy.data.objects.new('Cube.004', me_cube_022)
ob_cube_005 = bpy.data.objects.new('Cube.005', me_cube_023)
ob_cube_006 = bpy.data.objects.new('Cube.006', me_cube_024)
ob_cube_007 = bpy.data.objects.new('Cube.007', me_cube_025)
ob_cube_002 = bpy.data.objects.new('Cube.002', me_cube_026)
ob_cube_003 = bpy.data.objects.new('Cube.003', me_cube_027)
ob_cube_012 = bpy.data.objects.new('Cube.012', me_cube_028)
ob_cube_013 = bpy.data.objects.new('Cube.013', me_cube_029)
ob_cube_015 = bpy.data.objects.new('Cube.015', me_cube_030)
ob_cube_014 = bpy.data.objects.new('Cube.014', me_cube_031)
ob_cube_008 = bpy.data.objects.new('Cube.008', me_cube_032)
ob_cube_009 = bpy.data.objects.new('Cube.009', me_cube_033)
ob_cube_010 = bpy.data.objects.new('Cube.010', me_cube_034)
ob_cube_011 = bpy.data.objects.new('Cube.011', me_cube_035)
ob_cube_021 = bpy.data.objects.new('Cube.021', me_cube_036)
ob_cube_022 = bpy.data.objects.new('Cube.022', me_cube_002)
ob_cube_023 = bpy.data.objects.new('Cube.023', me_cube_003)

# ---- transforms, parenting, visibility, modifiers, constraints
ob_cube_001.location = (0.0, 0.0, 0.0)
ob_cube_001.lock_rotations_4d = False
ob_cube_001.empty_display_type = 'ARROWS'
ob_cube_001.lineart.crease_threshold = 0.0
ob_cube_016.location = (0.0, 0.0, 0.0)
ob_cube_016.lock_rotations_4d = False
ob_cube_016.empty_display_type = 'ARROWS'
ob_cube_016.lineart.crease_threshold = 0.0
ob_cube_017.location = (0.0, 0.0, 0.0)
ob_cube_017.lock_rotations_4d = False
ob_cube_017.empty_display_type = 'ARROWS'
ob_cube_017.lineart.crease_threshold = 0.0
ob_cube_018.location = (0.0, 0.0, 0.0)
ob_cube_018.lock_rotations_4d = False
ob_cube_018.empty_display_type = 'ARROWS'
ob_cube_018.lineart.crease_threshold = 0.0
ob_cube_019.location = (0.0, 0.0, 0.0)
ob_cube_019.lock_rotations_4d = False
ob_cube_019.empty_display_type = 'ARROWS'
ob_cube_019.lineart.crease_threshold = 0.0
ob_cube_020.location = (0.0, 0.0, 0.0)
ob_cube_020.lock_rotations_4d = False
ob_cube_020.empty_display_type = 'ARROWS'
ob_cube_020.lineart.crease_threshold = 0.0
ob_cube_004.location = (0.0, 0.0, 0.0)
ob_cube_004.lock_rotations_4d = False
ob_cube_004.empty_display_type = 'ARROWS'
ob_cube_004.lineart.crease_threshold = 0.0
ob_cube_005.location = (0.0, 0.0, 0.0)
ob_cube_005.lock_rotations_4d = False
ob_cube_005.empty_display_type = 'ARROWS'
ob_cube_005.lineart.crease_threshold = 0.0
ob_cube_006.location = (0.0, 0.0, 0.0)
ob_cube_006.lock_rotations_4d = False
ob_cube_006.empty_display_type = 'ARROWS'
ob_cube_006.lineart.crease_threshold = 0.0
ob_cube_007.location = (0.0, 0.0, 0.0)
ob_cube_007.lock_rotations_4d = False
ob_cube_007.empty_display_type = 'ARROWS'
ob_cube_007.lineart.crease_threshold = 0.0
ob_cube_002.location = (0.0, 0.0, 0.0)
ob_cube_002.lock_rotations_4d = False
ob_cube_002.empty_display_type = 'ARROWS'
ob_cube_002.lineart.crease_threshold = 0.0
ob_cube_003.location = (0.0, 0.0, 0.0)
ob_cube_003.lock_rotations_4d = False
ob_cube_003.empty_display_type = 'ARROWS'
ob_cube_003.lineart.crease_threshold = 0.0
ob_cube_012.location = (0.0, 0.0, 0.0)
ob_cube_012.lock_rotations_4d = False
ob_cube_012.empty_display_type = 'ARROWS'
ob_cube_012.lineart.crease_threshold = 0.0
ob_cube_013.location = (0.0, 0.0, 0.0)
ob_cube_013.lock_rotations_4d = False
ob_cube_013.empty_display_type = 'ARROWS'
ob_cube_013.lineart.crease_threshold = 0.0
ob_cube_015.location = (0.0, 0.0, 0.0)
ob_cube_015.lock_rotations_4d = False
ob_cube_015.empty_display_type = 'ARROWS'
ob_cube_015.lineart.crease_threshold = 0.0
ob_cube_014.location = (0.0, 0.0, 0.0)
ob_cube_014.lock_rotations_4d = False
ob_cube_014.empty_display_type = 'ARROWS'
ob_cube_014.lineart.crease_threshold = 0.0
ob_cube_008.location = (0.0, 0.0, 0.0)
ob_cube_008.lock_rotations_4d = False
ob_cube_008.empty_display_type = 'ARROWS'
ob_cube_008.lineart.crease_threshold = 0.0
ob_cube_009.location = (0.0, 0.0, 0.0)
ob_cube_009.lock_rotations_4d = False
ob_cube_009.empty_display_type = 'ARROWS'
ob_cube_009.lineart.crease_threshold = 0.0
ob_cube_010.location = (0.0, 0.0, 0.0)
ob_cube_010.lock_rotations_4d = False
ob_cube_010.empty_display_type = 'ARROWS'
ob_cube_010.lineart.crease_threshold = 0.0
ob_cube_011.location = (0.0, 0.0, 0.0)
ob_cube_011.lock_rotations_4d = False
ob_cube_011.empty_display_type = 'ARROWS'
ob_cube_011.lineart.crease_threshold = 0.0
ob_cube_021.location = (0.0, 0.0, 0.0)
ob_cube_021.lock_rotations_4d = False
ob_cube_021.empty_display_type = 'ARROWS'
ob_cube_021.lineart.crease_threshold = 0.0
ob_cube_022.location = (0.0, 0.0, 0.0)
ob_cube_022.lock_rotations_4d = False
ob_cube_022.empty_display_type = 'ARROWS'
ob_cube_022.lineart.crease_threshold = 0.0
ob_cube_023.location = (-10.0, 0.0, 0.0)
ob_cube_023.rotation_euler = (0.0, -0.0, 3.142)
ob_cube_023.lock_rotations_4d = False
ob_cube_023.empty_display_type = 'ARROWS'
ob_cube_023.lineart.crease_threshold = 0.0

# ---- collection membership
col_collection.objects.link(ob_cube_001)
col_collection.objects.link(ob_cube_016)
col_collection.objects.link(ob_cube_017)
col_collection.objects.link(ob_cube_018)
col_collection.objects.link(ob_cube_019)
col_collection.objects.link(ob_cube_020)
col_collection.objects.link(ob_cube_004)
col_collection.objects.link(ob_cube_005)
col_collection.objects.link(ob_cube_006)
col_collection.objects.link(ob_cube_007)
col_collection.objects.link(ob_cube_002)
col_collection.objects.link(ob_cube_003)
col_collection.objects.link(ob_cube_012)
col_collection.objects.link(ob_cube_013)
col_collection.objects.link(ob_cube_015)
col_collection.objects.link(ob_cube_014)
col_collection.objects.link(ob_cube_008)
col_collection.objects.link(ob_cube_009)
col_collection.objects.link(ob_cube_010)
col_collection.objects.link(ob_cube_011)
col_collection.objects.link(ob_cube_021)
col_collection.objects.link(ob_cube_022)
col_collection.objects.link(ob_cube_023)

# ---- scene / render settings (as saved in the file)
scene.frame_start = 1; scene.frame_end = 250; scene.frame_set(0)
scene.render.engine = 'BLENDER_EEVEE_NEXT'
bpy.context.view_layer.update()

# ---- added for rendering (the .blend has no active camera and no usable light): camera, sun
cam_auto = bpy.data.cameras.new('AutoCamera')
cam_auto.lens = 50.0
cam_auto.sensor_width = 36.0
cam_auto.clip_end = 1000.0
ob_auto_camera = bpy.data.objects.new('AutoCamera', cam_auto)
scene.collection.objects.link(ob_auto_camera)
ob_auto_camera.location = (9.52095, -17.4397, 13.3535)
ob_auto_camera.rotation_euler = (1.09748, -7.21219e-08, 0.694738)
scene.camera = ob_auto_camera
light_auto_sun = bpy.data.lights.new('AutoSun', 'SUN')
light_auto_sun.energy = 3.0
light_auto_sun.angle = 0.0523599
ob_auto_sun = bpy.data.objects.new('AutoSun', light_auto_sun)
scene.collection.objects.link(ob_auto_sun)
ob_auto_sun.rotation_euler = (0.872665, 0.174533, 0.523599)
bpy.context.view_layer.update()

